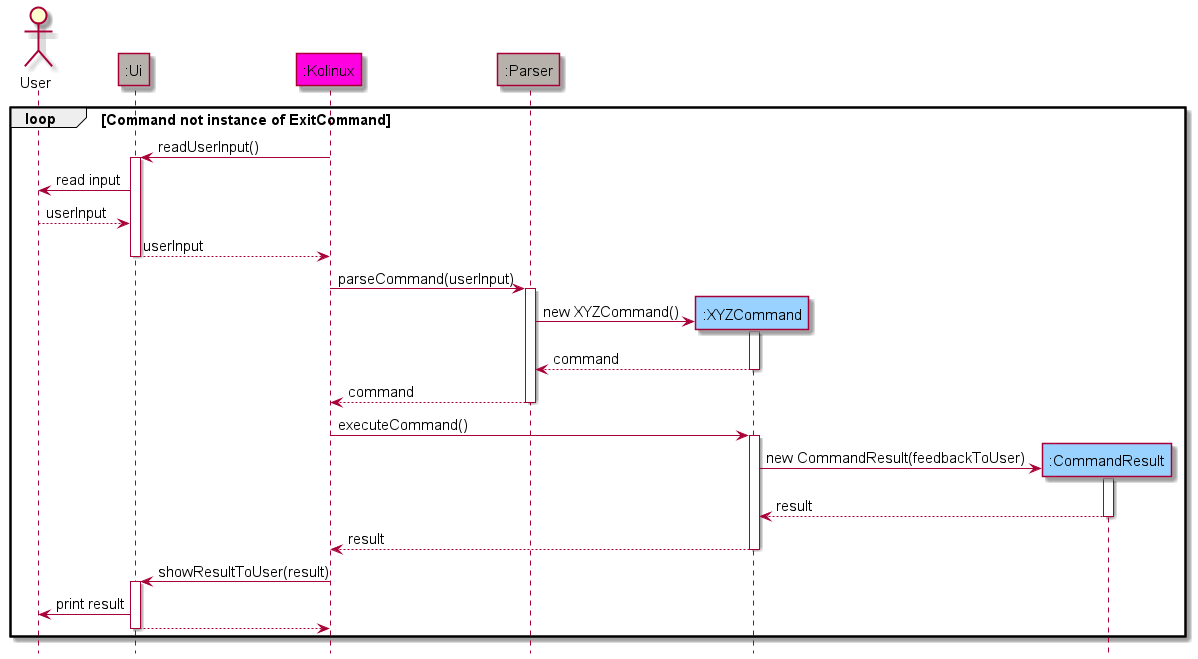

The diagram above was rendered by PlantUML. Its source (embedded in the PNG):
@startuml
'https://plantuml.com/sequence-diagram

!include Style.puml

hide footbox

actor User as user
participant ":Ui" as ui UTIL_COLOR
participant ":Kolinux" as kolinux KOLINUX_COLOR
participant ":Parser" as parser UTIL_COLOR
participant ":XYZCommand" as com COMMANDS_COLOR
participant ":CommandResult" as res COMMANDS_COLOR

loop Command not instance of ExitCommand

kolinux -> ui : readUserInput()
activate ui

ui -> user : read input
user --> ui : userInput

ui --> kolinux : userInput
deactivate ui

kolinux -> parser : parseCommand(userInput)
activate parser

create com
parser -> com : new XYZCommand()
activate com

com --> parser : command
deactivate com

parser --> kolinux : command
deactivate parser

kolinux -> com : executeCommand()
activate com

create res
com -> res : new CommandResult(feedbackToUser)
activate res

res --> com : result
deactivate res

com --> kolinux : result
deactivate com

kolinux -> ui : showResultToUser(result)
activate ui

ui -> user : print result

ui --> kolinux
deactivate ui

end

@enduml